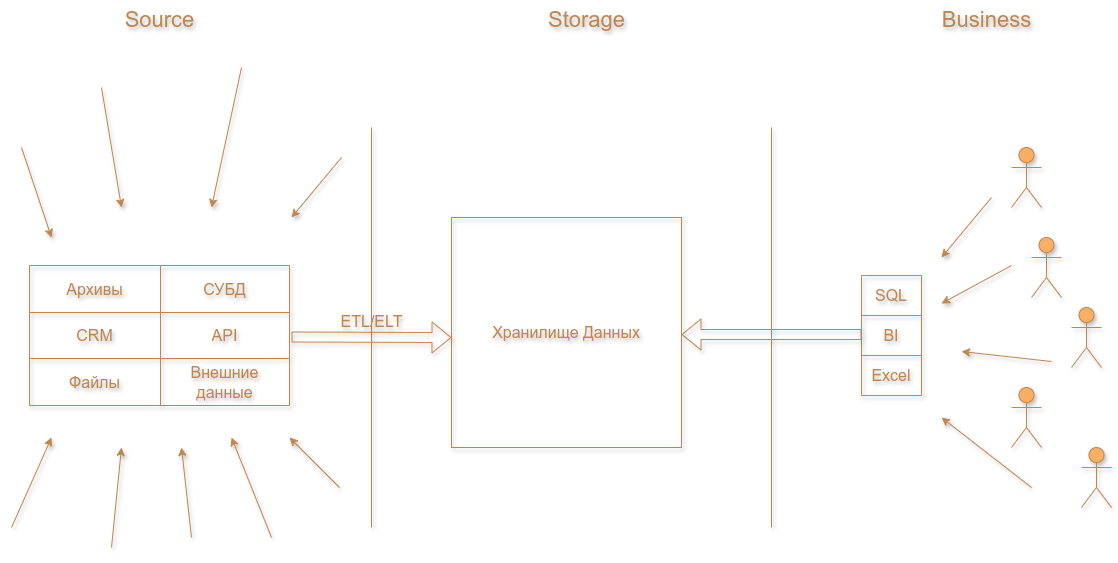

The diagram above was exported from draw.io. Its source (the exported page's mxGraphModel, read from the mxfile embedded in the PNG):
<mxGraphModel dx="2773" dy="1119" grid="1" gridSize="10" guides="1" tooltips="1" connect="1" arrows="1" fold="1" page="1" pageScale="1" pageWidth="1169" pageHeight="827" background="none" math="0" shadow="0">
  <root>
    <mxCell id="0" />
    <mxCell id="1" parent="0" />
    <mxCell id="01VOrhZi4oeppxg00Hj7-3" value="" style="endArrow=none;html=1;rounded=0;strokeColor=#BF864D;fontColor=#BF864D;textShadow=1;shadow=1;" parent="1" edge="1">
      <mxGeometry width="50" height="50" relative="1" as="geometry">
        <mxPoint x="370" y="590" as="sourcePoint" />
        <mxPoint x="370" y="190" as="targetPoint" />
      </mxGeometry>
    </mxCell>
    <mxCell id="01VOrhZi4oeppxg00Hj7-4" value="" style="endArrow=none;html=1;rounded=0;strokeColor=#BF864D;fontColor=#BF864D;textShadow=1;shadow=1;" parent="1" edge="1">
      <mxGeometry width="50" height="50" relative="1" as="geometry">
        <mxPoint x="770" y="590" as="sourcePoint" />
        <mxPoint x="770" y="190" as="targetPoint" />
      </mxGeometry>
    </mxCell>
    <mxCell id="01VOrhZi4oeppxg00Hj7-5" value="" style="shape=table;startSize=0;container=1;collapsible=0;childLayout=tableLayout;fontSize=16;fillStyle=auto;fillColor=none;fontColor=#BF864D;strokeColor=#BF864D;textShadow=1;shadow=1;" parent="1" vertex="1">
      <mxGeometry x="28" y="328" width="260" height="140" as="geometry" />
    </mxCell>
    <mxCell id="01VOrhZi4oeppxg00Hj7-6" value="" style="shape=tableRow;horizontal=0;startSize=0;swimlaneHead=0;swimlaneBody=0;strokeColor=#BF864D;top=0;left=0;bottom=0;right=0;collapsible=0;dropTarget=0;fillColor=none;points=[[0,0.5],[1,0.5]];portConstraint=eastwest;fontSize=16;fontColor=#BF864D;textShadow=1;shadow=1;" parent="01VOrhZi4oeppxg00Hj7-5" vertex="1">
      <mxGeometry width="260" height="47" as="geometry" />
    </mxCell>
    <mxCell id="01VOrhZi4oeppxg00Hj7-7" value="Архивы" style="shape=partialRectangle;html=1;whiteSpace=wrap;connectable=0;strokeColor=#BF864D;overflow=hidden;fillColor=none;top=0;left=0;bottom=0;right=0;pointerEvents=1;fontSize=16;fontColor=#BF864D;textShadow=1;shadow=1;" parent="01VOrhZi4oeppxg00Hj7-6" vertex="1">
      <mxGeometry width="131" height="47" as="geometry">
        <mxRectangle width="131" height="47" as="alternateBounds" />
      </mxGeometry>
    </mxCell>
    <mxCell id="01VOrhZi4oeppxg00Hj7-8" value="СУБД" style="shape=partialRectangle;html=1;whiteSpace=wrap;connectable=0;strokeColor=#BF864D;overflow=hidden;fillColor=none;top=0;left=0;bottom=0;right=0;pointerEvents=1;fontSize=16;fontColor=#BF864D;textShadow=1;shadow=1;" parent="01VOrhZi4oeppxg00Hj7-6" vertex="1">
      <mxGeometry x="131" width="129" height="47" as="geometry">
        <mxRectangle width="129" height="47" as="alternateBounds" />
      </mxGeometry>
    </mxCell>
    <mxCell id="01VOrhZi4oeppxg00Hj7-10" value="" style="shape=tableRow;horizontal=0;startSize=0;swimlaneHead=0;swimlaneBody=0;strokeColor=#BF864D;top=0;left=0;bottom=0;right=0;collapsible=0;dropTarget=0;fillColor=none;points=[[0,0.5],[1,0.5]];portConstraint=eastwest;fontSize=16;fontColor=#BF864D;textShadow=1;shadow=1;" parent="01VOrhZi4oeppxg00Hj7-5" vertex="1">
      <mxGeometry y="47" width="260" height="46" as="geometry" />
    </mxCell>
    <mxCell id="01VOrhZi4oeppxg00Hj7-11" value="CRM" style="shape=partialRectangle;html=1;whiteSpace=wrap;connectable=0;strokeColor=#BF864D;overflow=hidden;fillColor=none;top=0;left=0;bottom=0;right=0;pointerEvents=1;fontSize=16;fontColor=#BF864D;textShadow=1;shadow=1;" parent="01VOrhZi4oeppxg00Hj7-10" vertex="1">
      <mxGeometry width="131" height="46" as="geometry">
        <mxRectangle width="131" height="46" as="alternateBounds" />
      </mxGeometry>
    </mxCell>
    <mxCell id="01VOrhZi4oeppxg00Hj7-12" value="API" style="shape=partialRectangle;html=1;whiteSpace=wrap;connectable=0;strokeColor=#BF864D;overflow=hidden;fillColor=none;top=0;left=0;bottom=0;right=0;pointerEvents=1;fontSize=16;fontColor=#BF864D;textShadow=1;shadow=1;" parent="01VOrhZi4oeppxg00Hj7-10" vertex="1">
      <mxGeometry x="131" width="129" height="46" as="geometry">
        <mxRectangle width="129" height="46" as="alternateBounds" />
      </mxGeometry>
    </mxCell>
    <mxCell id="01VOrhZi4oeppxg00Hj7-14" value="" style="shape=tableRow;horizontal=0;startSize=0;swimlaneHead=0;swimlaneBody=0;strokeColor=#BF864D;top=0;left=0;bottom=0;right=0;collapsible=0;dropTarget=0;fillColor=none;points=[[0,0.5],[1,0.5]];portConstraint=eastwest;fontSize=16;fontColor=#BF864D;textShadow=1;shadow=1;" parent="01VOrhZi4oeppxg00Hj7-5" vertex="1">
      <mxGeometry y="93" width="260" height="47" as="geometry" />
    </mxCell>
    <mxCell id="01VOrhZi4oeppxg00Hj7-15" value="Файлы" style="shape=partialRectangle;html=1;whiteSpace=wrap;connectable=0;strokeColor=#BF864D;overflow=hidden;fillColor=none;top=0;left=0;bottom=0;right=0;pointerEvents=1;fontSize=16;fontColor=#BF864D;textShadow=1;shadow=1;" parent="01VOrhZi4oeppxg00Hj7-14" vertex="1">
      <mxGeometry width="131" height="47" as="geometry">
        <mxRectangle width="131" height="47" as="alternateBounds" />
      </mxGeometry>
    </mxCell>
    <mxCell id="01VOrhZi4oeppxg00Hj7-16" value="Внешние данные" style="shape=partialRectangle;html=1;whiteSpace=wrap;connectable=0;strokeColor=#BF864D;overflow=hidden;fillColor=none;top=0;left=0;bottom=0;right=0;pointerEvents=1;fontSize=16;fontColor=#BF864D;textShadow=1;shadow=1;" parent="01VOrhZi4oeppxg00Hj7-14" vertex="1">
      <mxGeometry x="131" width="129" height="47" as="geometry">
        <mxRectangle width="129" height="47" as="alternateBounds" />
      </mxGeometry>
    </mxCell>
    <mxCell id="01VOrhZi4oeppxg00Hj7-18" value="" style="endArrow=classic;html=1;rounded=0;fontSize=16;shape=flexArrow;strokeColor=#BF864D;fontColor=#BF864D;textShadow=1;shadow=1;" parent="1" edge="1">
      <mxGeometry relative="1" as="geometry">
        <mxPoint x="290" y="399.5" as="sourcePoint" />
        <mxPoint x="450" y="400" as="targetPoint" />
      </mxGeometry>
    </mxCell>
    <mxCell id="01VOrhZi4oeppxg00Hj7-19" value="&lt;font style=&quot;font-size: 16px;&quot;&gt;ETL/ELT&lt;/font&gt;" style="edgeLabel;resizable=0;html=1;;align=center;verticalAlign=middle;fontSize=16;fontColor=#BF864D;labelBackgroundColor=none;labelBorderColor=none;textShadow=1;" parent="01VOrhZi4oeppxg00Hj7-18" connectable="0" vertex="1">
      <mxGeometry relative="1" as="geometry">
        <mxPoint y="-16" as="offset" />
      </mxGeometry>
    </mxCell>
    <mxCell id="01VOrhZi4oeppxg00Hj7-20" value="" style="endArrow=classic;html=1;rounded=0;strokeColor=#BF864D;fontColor=#BF864D;textShadow=1;shadow=1;" parent="1" edge="1">
      <mxGeometry width="50" height="50" relative="1" as="geometry">
        <mxPoint x="20" y="210" as="sourcePoint" />
        <mxPoint x="50" y="300" as="targetPoint" />
      </mxGeometry>
    </mxCell>
    <mxCell id="01VOrhZi4oeppxg00Hj7-21" value="" style="endArrow=classic;html=1;rounded=0;strokeColor=#BF864D;fontColor=#BF864D;textShadow=1;shadow=1;" parent="1" edge="1">
      <mxGeometry width="50" height="50" relative="1" as="geometry">
        <mxPoint x="100" y="150" as="sourcePoint" />
        <mxPoint x="120" y="270" as="targetPoint" />
      </mxGeometry>
    </mxCell>
    <mxCell id="01VOrhZi4oeppxg00Hj7-22" value="" style="endArrow=classic;html=1;rounded=0;strokeColor=#BF864D;fontColor=#BF864D;textShadow=1;shadow=1;" parent="1" edge="1">
      <mxGeometry width="50" height="50" relative="1" as="geometry">
        <mxPoint x="240" y="130" as="sourcePoint" />
        <mxPoint x="210" y="270" as="targetPoint" />
      </mxGeometry>
    </mxCell>
    <mxCell id="01VOrhZi4oeppxg00Hj7-23" value="" style="endArrow=classic;html=1;rounded=0;strokeColor=#BF864D;fontColor=#BF864D;textShadow=1;shadow=1;" parent="1" edge="1">
      <mxGeometry width="50" height="50" relative="1" as="geometry">
        <mxPoint x="340" y="220" as="sourcePoint" />
        <mxPoint x="290" y="280" as="targetPoint" />
      </mxGeometry>
    </mxCell>
    <mxCell id="01VOrhZi4oeppxg00Hj7-24" value="" style="endArrow=classic;html=1;rounded=0;strokeColor=#BF864D;fontColor=#BF864D;textShadow=1;shadow=1;" parent="1" edge="1">
      <mxGeometry width="50" height="50" relative="1" as="geometry">
        <mxPoint x="190" y="600" as="sourcePoint" />
        <mxPoint x="180" y="510" as="targetPoint" />
      </mxGeometry>
    </mxCell>
    <mxCell id="01VOrhZi4oeppxg00Hj7-25" value="" style="endArrow=classic;html=1;rounded=0;strokeColor=#BF864D;fontColor=#BF864D;textShadow=1;shadow=1;" parent="1" edge="1">
      <mxGeometry width="50" height="50" relative="1" as="geometry">
        <mxPoint x="270" y="600" as="sourcePoint" />
        <mxPoint x="230" y="500" as="targetPoint" />
      </mxGeometry>
    </mxCell>
    <mxCell id="01VOrhZi4oeppxg00Hj7-26" value="" style="endArrow=classic;html=1;rounded=0;strokeColor=#BF864D;fontColor=#BF864D;textShadow=1;shadow=1;" parent="1" edge="1">
      <mxGeometry width="50" height="50" relative="1" as="geometry">
        <mxPoint x="10" y="590" as="sourcePoint" />
        <mxPoint x="50" y="500" as="targetPoint" />
      </mxGeometry>
    </mxCell>
    <mxCell id="01VOrhZi4oeppxg00Hj7-27" value="" style="endArrow=classic;html=1;rounded=0;strokeColor=#BF864D;fontColor=#BF864D;textShadow=1;shadow=1;" parent="1" edge="1">
      <mxGeometry width="50" height="50" relative="1" as="geometry">
        <mxPoint x="110" y="610" as="sourcePoint" />
        <mxPoint x="120" y="510" as="targetPoint" />
      </mxGeometry>
    </mxCell>
    <mxCell id="01VOrhZi4oeppxg00Hj7-28" value="" style="endArrow=classic;html=1;rounded=0;strokeColor=#BF864D;fontColor=#BF864D;textShadow=1;shadow=1;" parent="1" edge="1">
      <mxGeometry width="50" height="50" relative="1" as="geometry">
        <mxPoint x="338" y="550" as="sourcePoint" />
        <mxPoint x="288" y="500" as="targetPoint" />
      </mxGeometry>
    </mxCell>
    <mxCell id="01VOrhZi4oeppxg00Hj7-29" value="Source" style="text;html=1;align=center;verticalAlign=middle;resizable=0;points=[];autosize=1;strokeColor=none;fillColor=none;fontSize=22;fontColor=#BF864D;textShadow=1;" parent="1" vertex="1">
      <mxGeometry x="113" y="63" width="90" height="40" as="geometry" />
    </mxCell>
    <mxCell id="01VOrhZi4oeppxg00Hj7-30" value="Storage" style="text;html=1;align=center;verticalAlign=middle;resizable=0;points=[];autosize=1;strokeColor=none;fillColor=none;fontSize=22;fontColor=#BF864D;textShadow=1;" parent="1" vertex="1">
      <mxGeometry x="535" y="63" width="100" height="40" as="geometry" />
    </mxCell>
    <mxCell id="01VOrhZi4oeppxg00Hj7-31" value="Business" style="text;html=1;align=center;verticalAlign=middle;resizable=0;points=[];autosize=1;strokeColor=none;fillColor=none;fontSize=22;fontColor=#BF864D;textShadow=1;" parent="1" vertex="1">
      <mxGeometry x="930" y="63" width="110" height="40" as="geometry" />
    </mxCell>
    <mxCell id="01VOrhZi4oeppxg00Hj7-32" value="" style="shape=umlActor;verticalLabelPosition=bottom;verticalAlign=top;html=1;outlineConnect=0;fontColor=#BF864D;labelBorderColor=none;strokeColor=#BF864D;fillColor=#FAAF65;textShadow=1;shadow=1;" parent="1" vertex="1">
      <mxGeometry x="1010" y="210" width="30" height="60" as="geometry" />
    </mxCell>
    <mxCell id="01VOrhZi4oeppxg00Hj7-35" value="" style="shape=umlActor;verticalLabelPosition=bottom;verticalAlign=top;html=1;outlineConnect=0;fontColor=#BF864D;labelBorderColor=none;strokeColor=#BF864D;fillColor=#FAAF65;textShadow=1;shadow=1;" parent="1" vertex="1">
      <mxGeometry x="1080" y="510" width="30" height="60" as="geometry" />
    </mxCell>
    <mxCell id="01VOrhZi4oeppxg00Hj7-36" value="" style="shape=umlActor;verticalLabelPosition=bottom;verticalAlign=top;html=1;outlineConnect=0;fontColor=#BF864D;labelBorderColor=none;strokeColor=#BF864D;fillColor=#FAAF65;textShadow=1;shadow=1;" parent="1" vertex="1">
      <mxGeometry x="1030" y="300" width="30" height="60" as="geometry" />
    </mxCell>
    <mxCell id="01VOrhZi4oeppxg00Hj7-37" value="" style="shape=umlActor;verticalLabelPosition=bottom;verticalAlign=top;html=1;outlineConnect=0;fontColor=#BF864D;labelBorderColor=none;strokeColor=#BF864D;fillColor=#FAAF65;textShadow=1;shadow=1;" parent="1" vertex="1">
      <mxGeometry x="1070" y="370" width="30" height="60" as="geometry" />
    </mxCell>
    <mxCell id="01VOrhZi4oeppxg00Hj7-38" value="" style="shape=umlActor;verticalLabelPosition=bottom;verticalAlign=top;html=1;outlineConnect=0;fontColor=#BF864D;labelBorderColor=none;strokeColor=#BF864D;fillColor=#FAAF65;textShadow=1;shadow=1;" parent="1" vertex="1">
      <mxGeometry x="1010" y="450" width="30" height="60" as="geometry" />
    </mxCell>
    <mxCell id="01VOrhZi4oeppxg00Hj7-39" value="" style="shape=table;startSize=0;container=1;collapsible=0;childLayout=tableLayout;fontSize=16;fillStyle=auto;fillColor=none;fontColor=#BF864D;strokeColor=#BF864D;textShadow=1;shadow=1;" parent="1" vertex="1">
      <mxGeometry x="860" y="338" width="60" height="120" as="geometry" />
    </mxCell>
    <mxCell id="01VOrhZi4oeppxg00Hj7-40" value="" style="shape=tableRow;horizontal=0;startSize=0;swimlaneHead=0;swimlaneBody=0;strokeColor=#BF864D;top=0;left=0;bottom=0;right=0;collapsible=0;dropTarget=0;fillColor=none;points=[[0,0.5],[1,0.5]];portConstraint=eastwest;fontSize=16;fontColor=#BF864D;textShadow=1;shadow=1;" parent="01VOrhZi4oeppxg00Hj7-39" vertex="1">
      <mxGeometry width="60" height="40" as="geometry" />
    </mxCell>
    <mxCell id="01VOrhZi4oeppxg00Hj7-41" value="SQL" style="shape=partialRectangle;html=1;whiteSpace=wrap;connectable=0;strokeColor=#BF864D;overflow=hidden;fillColor=none;top=0;left=0;bottom=0;right=0;pointerEvents=1;fontSize=16;fontColor=#BF864D;textShadow=1;shadow=1;" parent="01VOrhZi4oeppxg00Hj7-40" vertex="1">
      <mxGeometry width="60" height="40" as="geometry">
        <mxRectangle width="60" height="40" as="alternateBounds" />
      </mxGeometry>
    </mxCell>
    <mxCell id="01VOrhZi4oeppxg00Hj7-44" value="" style="shape=tableRow;horizontal=0;startSize=0;swimlaneHead=0;swimlaneBody=0;strokeColor=#BF864D;top=0;left=0;bottom=0;right=0;collapsible=0;dropTarget=0;fillColor=none;points=[[0,0.5],[1,0.5]];portConstraint=eastwest;fontSize=16;fontColor=#BF864D;textShadow=1;shadow=1;" parent="01VOrhZi4oeppxg00Hj7-39" vertex="1">
      <mxGeometry y="40" width="60" height="40" as="geometry" />
    </mxCell>
    <mxCell id="01VOrhZi4oeppxg00Hj7-45" value="BI" style="shape=partialRectangle;html=1;whiteSpace=wrap;connectable=0;strokeColor=#BF864D;overflow=hidden;fillColor=none;top=0;left=0;bottom=0;right=0;pointerEvents=1;fontSize=16;fontColor=#BF864D;textShadow=1;shadow=1;" parent="01VOrhZi4oeppxg00Hj7-44" vertex="1">
      <mxGeometry width="60" height="40" as="geometry">
        <mxRectangle width="60" height="40" as="alternateBounds" />
      </mxGeometry>
    </mxCell>
    <mxCell id="01VOrhZi4oeppxg00Hj7-48" value="" style="shape=tableRow;horizontal=0;startSize=0;swimlaneHead=0;swimlaneBody=0;strokeColor=#BF864D;top=0;left=0;bottom=0;right=0;collapsible=0;dropTarget=0;fillColor=none;points=[[0,0.5],[1,0.5]];portConstraint=eastwest;fontSize=16;fontColor=#BF864D;textShadow=1;shadow=1;" parent="01VOrhZi4oeppxg00Hj7-39" vertex="1">
      <mxGeometry y="80" width="60" height="40" as="geometry" />
    </mxCell>
    <mxCell id="01VOrhZi4oeppxg00Hj7-49" value="Excel" style="shape=partialRectangle;html=1;whiteSpace=wrap;connectable=0;strokeColor=#BF864D;overflow=hidden;fillColor=none;top=0;left=0;bottom=0;right=0;pointerEvents=1;fontSize=16;fontColor=#BF864D;textShadow=1;shadow=1;" parent="01VOrhZi4oeppxg00Hj7-48" vertex="1">
      <mxGeometry width="60" height="40" as="geometry">
        <mxRectangle width="60" height="40" as="alternateBounds" />
      </mxGeometry>
    </mxCell>
    <mxCell id="01VOrhZi4oeppxg00Hj7-52" value="" style="endArrow=classic;html=1;rounded=0;fontColor=#BF864D;labelBorderColor=none;strokeColor=#BF864D;textShadow=1;shadow=1;" parent="1" edge="1">
      <mxGeometry width="50" height="50" relative="1" as="geometry">
        <mxPoint x="990" y="260" as="sourcePoint" />
        <mxPoint x="940" y="320" as="targetPoint" />
      </mxGeometry>
    </mxCell>
    <mxCell id="01VOrhZi4oeppxg00Hj7-53" value="" style="endArrow=classic;html=1;rounded=0;fontColor=#BF864D;labelBorderColor=none;strokeColor=#BF864D;textShadow=1;shadow=1;" parent="1" edge="1">
      <mxGeometry width="50" height="50" relative="1" as="geometry">
        <mxPoint x="1010" y="328" as="sourcePoint" />
        <mxPoint x="940" y="366" as="targetPoint" />
      </mxGeometry>
    </mxCell>
    <mxCell id="01VOrhZi4oeppxg00Hj7-54" value="" style="endArrow=classic;html=1;rounded=0;fontColor=#BF864D;labelBorderColor=none;strokeColor=#BF864D;textShadow=1;shadow=1;" parent="1" edge="1">
      <mxGeometry width="50" height="50" relative="1" as="geometry">
        <mxPoint x="1050" y="424" as="sourcePoint" />
        <mxPoint x="960" y="414" as="targetPoint" />
      </mxGeometry>
    </mxCell>
    <mxCell id="01VOrhZi4oeppxg00Hj7-55" value="" style="endArrow=classic;html=1;rounded=0;fontColor=#BF864D;labelBorderColor=none;strokeColor=#BF864D;textShadow=1;shadow=1;" parent="1" edge="1">
      <mxGeometry width="50" height="50" relative="1" as="geometry">
        <mxPoint x="1030" y="550" as="sourcePoint" />
        <mxPoint x="940" y="480" as="targetPoint" />
      </mxGeometry>
    </mxCell>
    <mxCell id="01VOrhZi4oeppxg00Hj7-60" value="" style="endArrow=classic;html=1;rounded=0;exitX=0;exitY=0.5;exitDx=0;exitDy=0;shape=flexArrow;strokeColor=#BF864D;fontColor=#BF864D;textShadow=1;shadow=1;" parent="1" edge="1">
      <mxGeometry relative="1" as="geometry">
        <mxPoint x="860" y="397" as="sourcePoint" />
        <mxPoint x="680" y="397" as="targetPoint" />
      </mxGeometry>
    </mxCell>
    <mxCell id="01VOrhZi4oeppxg00Hj7-62" value="Хранилище Данных" style="whiteSpace=wrap;html=1;aspect=fixed;fontSize=16;fillStyle=auto;fillColor=none;fontColor=#BF864D;strokeColor=#BF864D;textShadow=1;shadow=1;" parent="1" vertex="1">
      <mxGeometry x="450" y="280" width="230" height="230" as="geometry" />
    </mxCell>
  </root>
</mxGraphModel>